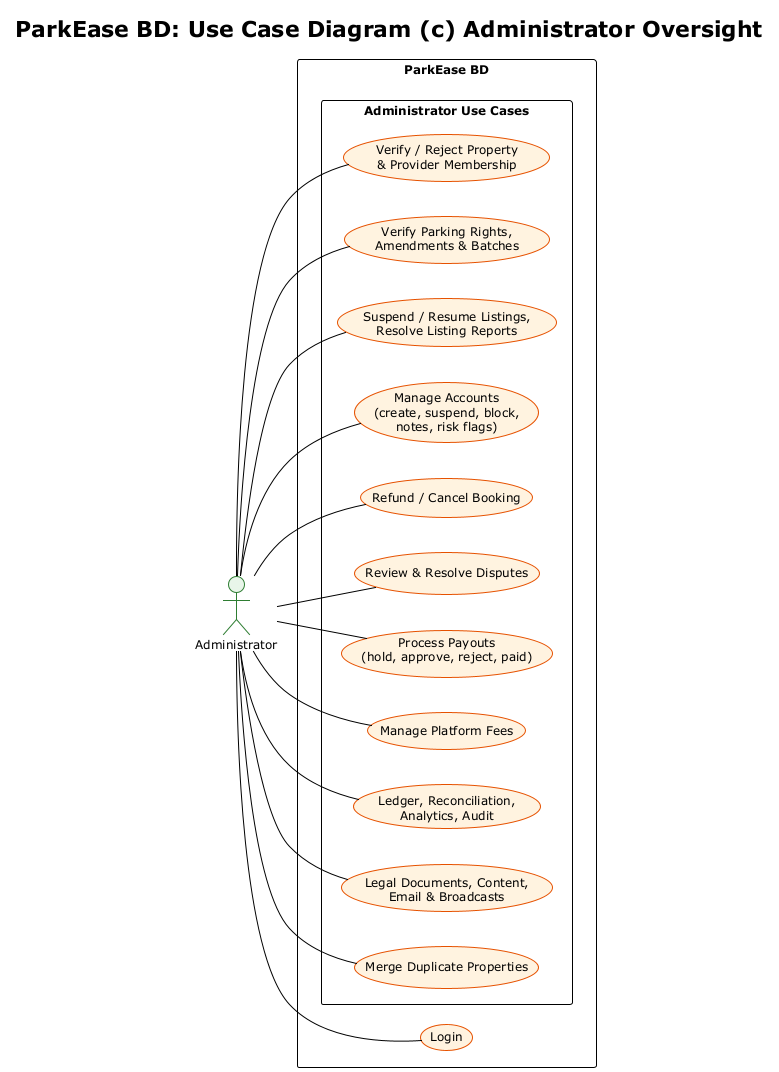

The diagram above was rendered by PlantUML. Its source (embedded in the PNG):
@startuml use-case-admin
!theme plain
title ParkEase BD: Use Case Diagram (c) Administrator Oversight

skinparam backgroundColor white
skinparam shadowing false
skinparam defaultFontSize 12
skinparam packageStyle rectangle
skinparam usecase {
  BackgroundColor #FFF3E0
  BorderColor #E65100
}
skinparam actor {
  BackgroundColor #E8F5E9
  BorderColor #2E7D32
}

left to right direction

actor "Administrator" as Admin

rectangle "ParkEase BD" {
  usecase "Login" as UC1
  package "Administrator Use Cases" {
    usecase "Verify / Reject Property\n& Provider Membership" as UC60
    usecase "Verify Parking Rights,\nAmendments & Batches" as UC61
    usecase "Suspend / Resume Listings,\nResolve Listing Reports" as UC62
    usecase "Manage Accounts\n(create, suspend, block,\nnotes, risk flags)" as UC63
    usecase "Refund / Cancel Booking" as UC64
    usecase "Review & Resolve Disputes" as UC65
    usecase "Process Payouts\n(hold, approve, reject, paid)" as UC66
    usecase "Manage Platform Fees" as UC67
    usecase "Ledger, Reconciliation,\nAnalytics, Audit" as UC68
    usecase "Legal Documents, Content,\nEmail & Broadcasts" as UC69
    usecase "Merge Duplicate Properties" as UC70
  }
}

Admin -- UC1
Admin -- UC60
Admin -- UC61
Admin -- UC62
Admin -- UC63
Admin -- UC64
Admin -- UC65
Admin -- UC66
Admin -- UC67
Admin -- UC68
Admin -- UC69
Admin -- UC70

@enduml